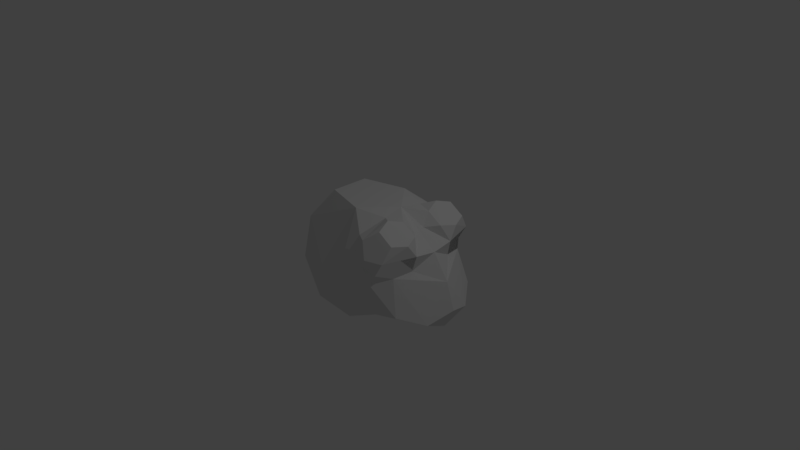 # Source: frog3.blend  (saved by Blender 2.77.0; exported with 4.5.12 LTS)
import bpy
from mathutils import Matrix  # noqa: F401  (used for matrix-valued properties, if any)

bpy.ops.wm.read_factory_settings(use_empty=True)
scene = bpy.context.scene
scene.name = 'Scene'

# ---- collections
col_collection_1 = bpy.data.collections.new('Collection 1'); scene.collection.children.link(col_collection_1)

# ---- materials (node trees are filled in below, after node groups)
mat_material = bpy.data.materials.new('Material')
mat_material.alpha_threshold = 0.0
mat_material.use_transparent_shadow = False
mat_material.roughness = 0.5
mat_material.line_color = (0.0, 0.0, 0.0, 1.0)

# ---- material node trees

# ---- world
world_world = bpy.data.worlds.new('World'); scene.world = world_world
world_world.color = (0.05088, 0.05088, 0.05088)
world_world.use_sun_shadow = False
world_world.sun_shadow_jitter_overblur = 0.0
world_world.cycles.sampling_method = 'MANUAL'

# ---- cameras
cam_camera = bpy.data.cameras.new('Camera')
cam_camera.clip_end = 100.0
cam_camera.lens = 35.0
cam_camera.sensor_width = 32.0
cam_camera.sensor_height = 18.0
cam_camera.ortho_scale = 7.314
cam_camera.dof.focus_distance = 0.0
cam_camera.dof.aperture_fstop = 128.0

# ---- lights
light_lamp = bpy.data.lights.new('Lamp', 'POINT')
light_lamp.transmission_factor = 0.0
light_lamp.cutoff_distance = 30.0
light_lamp.energy = 100.0
light_lamp.shadow_buffer_clip_start = 1.001
light_lamp.shadow_soft_size = 0.1
light_lamp.shadow_maximum_resolution = 0.006
light_lamp.use_absolute_resolution = True

# ---- meshes
me_icosphere = bpy.data.meshes.new('Icosphere')
me_icosphere.from_pydata([(1.021, -0.3712, 0.2746), (1.312, -0.4029, -0.3394), (0.7498, 0.7663, 0.2479), (1.274, 8.538e-09, -0.4986), (1.422, -8.538e-09, -0.2189), (1.308, -2.235e-08, 0.1315), (0.7193, -0.7649, -0.315), (1.074, -0.7663, -0.2135), (0.9594, -0.6706, 0.2443), (-0.2764, -0.8506, -0.4472), (0.2764, -0.8506, 0.4472), (-0.7236, -0.5257, 0.4472), (1.094, 0.0, 0.4472), (0.2633, -0.8104, -0.5265), (0.0, -1.0, 0.0), (0.5873, -0.97, 0.000716), (-0.5878, -0.809, 0.0), (-0.8506, 0.0, 0.5257), (0.1625, -0.5, 0.8507), (0.5257, 0.0, 0.8507), (-0.4253, -0.309, 0.8507), (-0.4253, 0.0, 0.8507), (0.6168, -0.8925, 0.3159), (0.4468, -0.7402, 0.6558), (0.8268, -0.09471, 0.6558), (1.062, -0.4936, 0.6558), (0.7218, -0.4936, 0.8659), (0.7438, -0.9152, 0.1626), (0.8217, -0.873, 0.2861), (1.083, -0.3487, 0.4859), (0.7218, -0.9626, 0.4859), (0.9452, -0.873, 0.4859), (0.4985, -0.873, 0.4859), (0.9833, -0.7281, 0.6857), (0.6219, -0.873, 0.6857), (0.9833, -0.2592, 0.6857), (0.7835, -0.7281, 0.8091), (0.5602, -0.3487, 0.8091), (0.7835, -0.2592, 0.8091)], [], [(1, 7, 6, 3), (4, 5, 0, 8, 7, 1), (12, 29, 0, 5), (3, 4, 1), (9, 13, 14), (9, 14, 16), (21, 17, 20), (17, 11, 20), (16, 14, 10, 18, 20, 11), (14, 15, 10), (14, 13, 15), (22, 28, 30), (23, 18, 10), (24, 19, 38), (22, 30, 32), (24, 12, 19), (22, 15, 27), (35, 24, 38), (38, 37, 26), (32, 10, 22), (37, 18, 23), (23, 34, 36, 26, 37), (25, 35, 38, 26, 36, 33), (29, 35, 25), (24, 35, 29, 12), (22, 10, 15), (37, 19, 18), (32, 34, 23), (32, 30, 34), (36, 34, 30, 31, 33), (25, 33, 31, 29), (23, 10, 32), (30, 28, 31), (38, 19, 37), (27, 28, 22), (15, 13, 6), (7, 27, 15, 6), (28, 27, 8), (8, 27, 7), (21, 20, 18, 19)])
me_icosphere.use_remesh_preserve_volume = False
me_icosphere.use_remesh_preserve_attributes = False
me_icosphere.use_mirror_vertex_groups = False
me_icosphere.update()
me_cube = bpy.data.meshes.new('Cube')
me_cube.from_pydata([], [], [])
me_cube.materials.append(mat_material)
me_cube.use_remesh_preserve_volume = False
me_cube.use_remesh_preserve_attributes = False
me_cube.use_mirror_vertex_groups = False
me_cube.update()

# ---- objects
ob_icosphere = bpy.data.objects.new('Icosphere', me_icosphere)
ob_cube = bpy.data.objects.new('Cube', me_cube)
ob_lamp = bpy.data.objects.new('Lamp', light_lamp)
ob_camera = bpy.data.objects.new('Camera', cam_camera)

# ---- transforms, parenting, visibility, modifiers, constraints
ob_icosphere.location = (0.0, 0.0, 0.0)
ob_icosphere.scale = (1.0, 0.8103, 1.0)
ob_icosphere.lineart.crease_threshold = 0.0
_m = ob_icosphere.modifiers.new('Mirror', 'MIRROR')
_m.use_axis = (False, True, False)
_m.use_mirror_vertex_groups = False
_m.use_mirror_merge = False
ob_cube.location = (0.0, 0.0, 0.0)
ob_cube.lock_rotations_4d = False
ob_cube.empty_display_type = 'ARROWS'
ob_cube.lineart.crease_threshold = 0.0
ob_lamp.location = (4.076, 1.005, 5.904)
ob_lamp.rotation_euler = (0.6503, 0.05522, 1.866)
ob_lamp.lock_rotations_4d = False
ob_lamp.empty_display_type = 'ARROWS'
ob_lamp.color = (0.0, 0.0, 0.0, 0.0)
ob_lamp.lineart.crease_threshold = 0.0
ob_camera.location = (7.481, -6.508, 5.344)
ob_camera.rotation_euler = (1.109, 0.01082, 0.8149)
ob_camera.lock_rotations_4d = False
ob_camera.empty_display_type = 'ARROWS'
ob_camera.color = (0.0, 0.0, 0.0, 0.0)
ob_camera.display_type = 'WIRE'
ob_camera.lineart.crease_threshold = 0.0

# ---- collection membership
col_collection_1.objects.link(ob_icosphere)
col_collection_1.objects.link(ob_cube)
col_collection_1.objects.link(ob_lamp)
col_collection_1.objects.link(ob_camera)

# ---- scene / render settings (as saved in the file)
scene.camera = ob_camera
scene.frame_start = 1; scene.frame_end = 250; scene.frame_set(1)
scene.render.engine = 'BLENDER_EEVEE_NEXT'
scene.render.resolution_percentage = 50
scene.render.dither_intensity = 0.0
scene.cycles.use_denoising = False
scene.cycles.samples = 128
scene.cycles.sampling_pattern = 'TABULATED_SOBOL'
scene.cycles.light_sampling_threshold = 0.0
scene.cycles.use_adaptive_sampling = False
scene.cycles.use_light_tree = False
scene.cycles.blur_glossy = 0.0
scene.cycles.sample_clamp_indirect = 0.0
scene.view_settings.view_transform = 'Standard'
bpy.context.view_layer.update()
